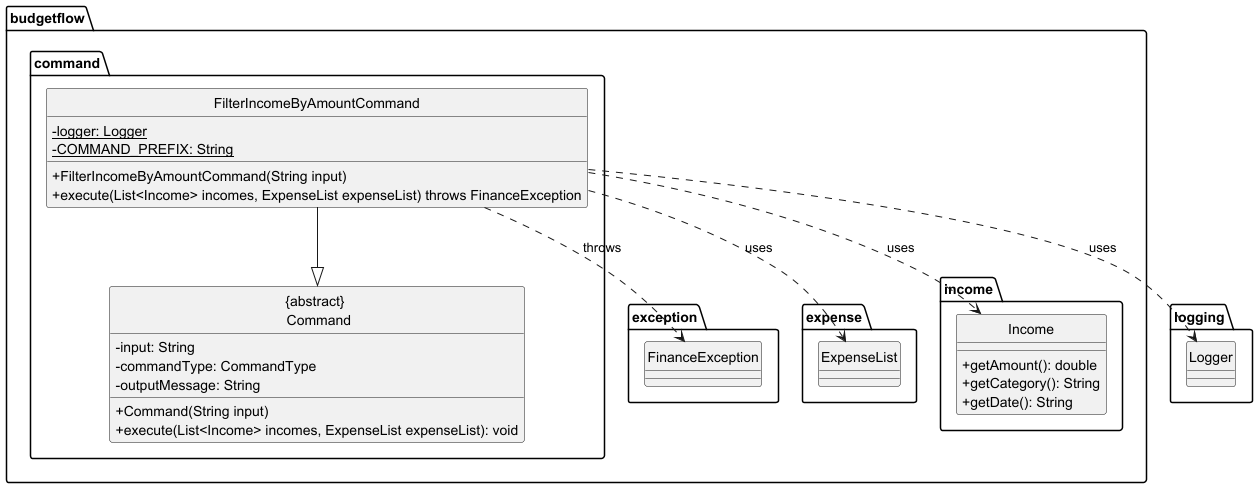

The diagram above was rendered by PlantUML. Its source (embedded in the PNG):
@startuml
hide circle
skinparam classAttributeIconSize 0

package budgetflow.command {

    class "{abstract} \n Command" {
        - input: String
        - commandType: CommandType
        - outputMessage: String
        + Command(String input)
        + execute(List<Income> incomes, ExpenseList expenseList): void
    }

    class "FilterIncomeByAmountCommand" {
        - {static} logger: Logger
        - {static} COMMAND_PREFIX: String
        + FilterIncomeByAmountCommand(String input)
        + execute(List<Income> incomes, ExpenseList expenseList) throws FinanceException
    }

    "FilterIncomeByAmountCommand" --|> "{abstract} \n Command"
}

package budgetflow.exception {
    class "FinanceException"
}

package budgetflow.expense {
    class ExpenseList
}

package budgetflow.income {
    class Income {
        + getAmount(): double
        + getCategory(): String
        + getDate(): String
    }
}

package logging {
    class Logger
}

"FilterIncomeByAmountCommand" ..> "FinanceException" : throws
"FilterIncomeByAmountCommand" ..> "Income" : uses
"FilterIncomeByAmountCommand" ..> "ExpenseList" : uses
"FilterIncomeByAmountCommand" ..> "Logger" : uses
@enduml